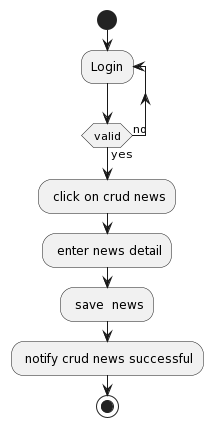

The diagram above was rendered by PlantUML. Its source (embedded in the PNG):
@startuml
start
repeat :Login;
repeat while (valid) is (no) not (yes)
: click on crud news;
: enter news detail;
: save  news;
: notify crud news successful;
stop
@enduml